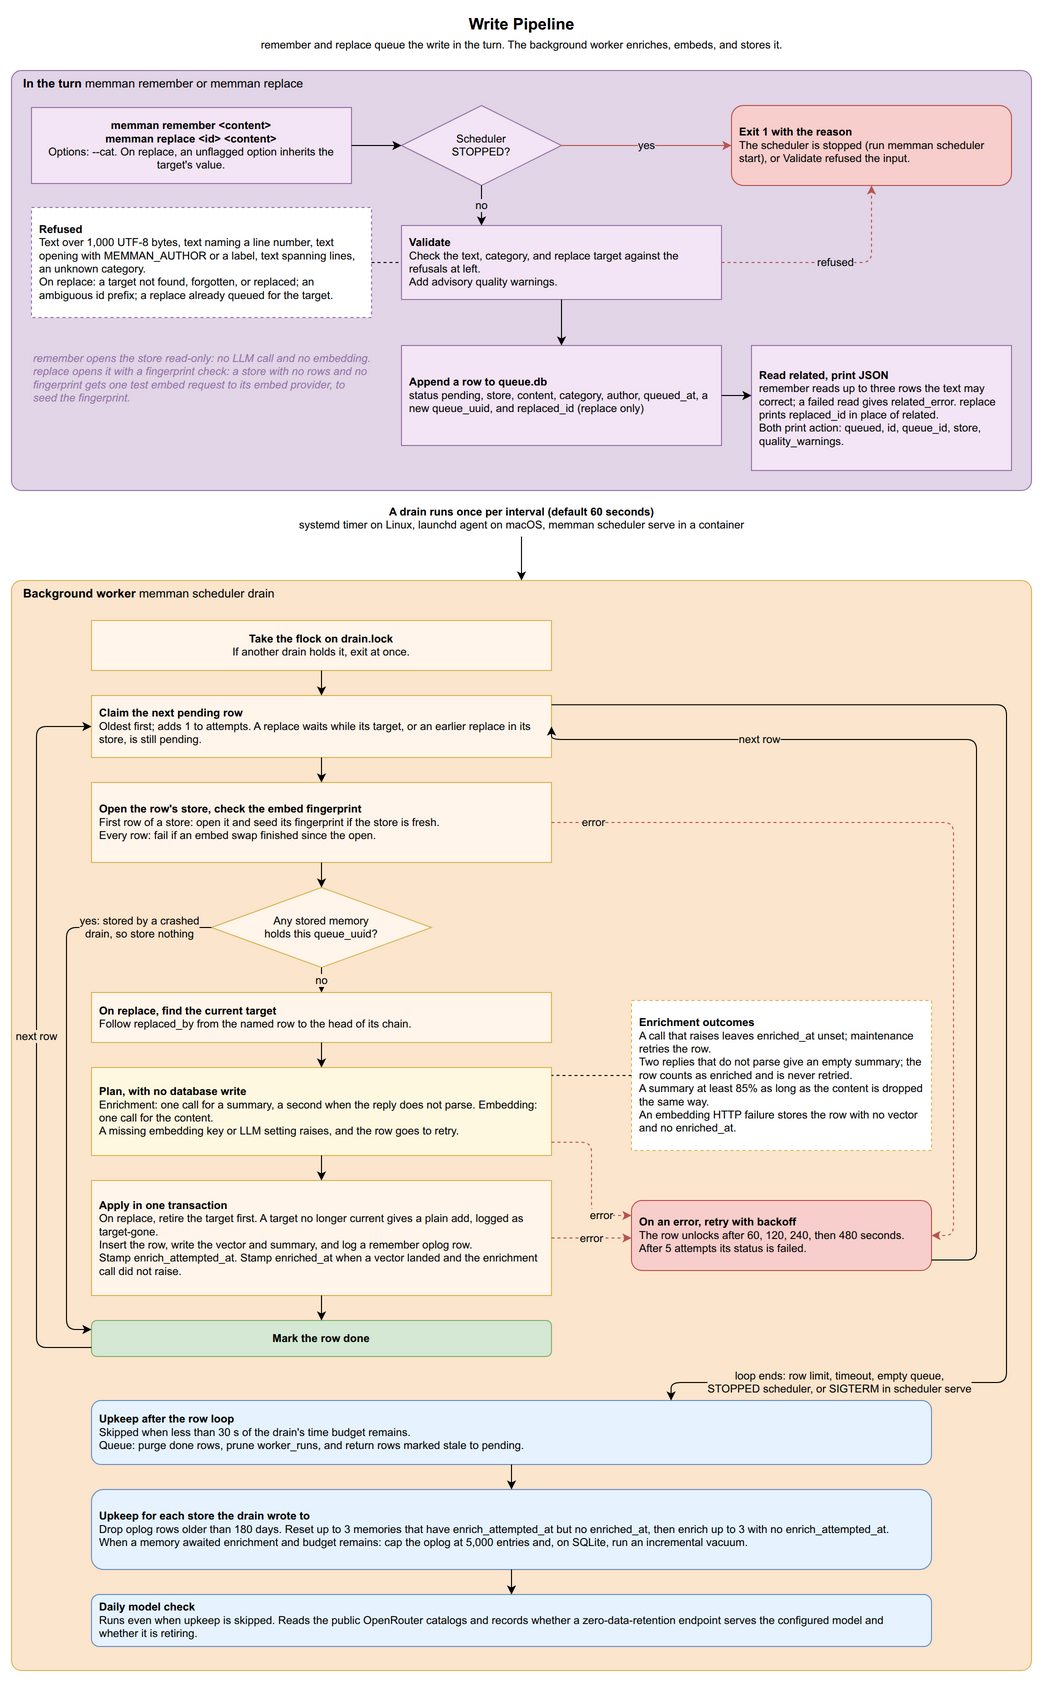

The diagram above was exported from draw.io. Its source (the exported page's mxGraphModel, read from the mxfile embedded in the PNG):
<mxGraphModel dx="1422" dy="1400" grid="1" gridSize="10" guides="1" tooltips="1" connect="1" arrows="1" fold="1" page="1" pageScale="1" pageWidth="1100" pageHeight="1700" math="0" shadow="0">
  <root>
    <mxCell id="0" />
    <mxCell id="1" parent="0" />
    <mxCell id="r_title" value="&lt;b&gt;Write Pipeline&lt;/b&gt;&lt;br&gt;&lt;font style=&quot;font-size:11px&quot;&gt;remember and replace queue the write in the turn. The background worker enriches, embeds, and stores it.&lt;/font&gt;" style="text;html=1;align=center;verticalAlign=middle;fontSize=16;strokeColor=none;fillColor=none;" vertex="1" parent="1">
      <mxGeometry x="150" y="10" width="800" height="45" as="geometry" />
    </mxCell>
    <mxCell id="t1_box" value="&lt;b&gt;In the turn&lt;/b&gt;  memman remember or memman replace" style="rounded=1;absoluteArcSize=1;arcSize=20;whiteSpace=wrap;html=1;fillColor=#e1d5e7;strokeColor=#9673a6;verticalAlign=top;fontSize=12;align=left;spacingLeft=10;" vertex="1" parent="1">
      <mxGeometry x="40" y="70" width="1020" height="420" as="geometry" />
    </mxCell>
    <mxCell id="r_start" value="&lt;b&gt;memman remember &amp;lt;content&amp;gt;&lt;br&gt;memman replace &amp;lt;id&amp;gt; &amp;lt;content&amp;gt;&lt;/b&gt;&lt;br&gt;Options: --cat. On replace, an unflagged option inherits the target's value." style="rounded=0;whiteSpace=wrap;html=1;fillColor=#F3E5F5;strokeColor=#9673a6;fontSize=11;align=center;spacingLeft=6;spacingRight=6;" vertex="1" parent="1">
      <mxGeometry x="60" y="107" width="320" height="76" as="geometry" />
    </mxCell>
    <mxCell id="r_check_state" value="Scheduler&lt;br&gt;STOPPED?" style="rhombus;whiteSpace=wrap;html=1;fillColor=#F3E5F5;strokeColor=#9673a6;fontSize=11;" vertex="1" parent="1">
      <mxGeometry x="430" y="105" width="160" height="80" as="geometry" />
    </mxCell>
    <mxCell id="r_reject" value="&lt;b&gt;Exit 1 with the reason&lt;/b&gt;&lt;br&gt;The scheduler is stopped (run memman scheduler start), or Validate refused the input." style="rounded=1;whiteSpace=wrap;html=1;fillColor=#f8cecc;strokeColor=#b85450;fontSize=11;align=left;spacingLeft=6;spacingRight=6;" vertex="1" parent="1">
      <mxGeometry x="760" y="105" width="280" height="80" as="geometry" />
    </mxCell>
    <mxCell id="r_validate" value="&lt;b&gt;Validate&lt;/b&gt;&lt;br&gt;Check the text, category, and replace target against the refusals at left.&lt;br&gt;Add advisory quality warnings." style="rounded=0;whiteSpace=wrap;html=1;fillColor=#F3E5F5;strokeColor=#9673a6;fontSize=11;align=left;spacingLeft=6;spacingRight=6;" vertex="1" parent="1">
      <mxGeometry x="430" y="225" width="320" height="74" as="geometry" />
    </mxCell>
    <mxCell id="r_refusals" value="&lt;b&gt;Refused&lt;/b&gt;&lt;br&gt;Text over 1,000 UTF-8 bytes, text naming a line number, text opening with MEMMAN_AUTHOR or a label, text spanning lines, an unknown category.&lt;br&gt;On replace: a target not found, forgotten, or replaced; an ambiguous id prefix; a replace already queued for the target." style="rounded=0;whiteSpace=wrap;html=1;fillColor=#ffffff;strokeColor=#9673a6;fontSize=11;align=left;spacingLeft=6;spacingRight=6;dashed=1;" vertex="1" parent="1">
      <mxGeometry x="60" y="207" width="340" height="110" as="geometry" />
    </mxCell>
    <mxCell id="r_enqueue" value="&lt;b&gt;Append a row to queue.db&lt;/b&gt;&lt;br&gt;status pending, store, content, category, author, queued_at, a new queue_uuid, and replaced_id (replace only)" style="rounded=0;whiteSpace=wrap;html=1;fillColor=#F3E5F5;strokeColor=#9673a6;fontSize=11;align=left;spacingLeft=6;spacingRight=6;" vertex="1" parent="1">
      <mxGeometry x="430" y="345" width="320" height="100" as="geometry" />
    </mxCell>
    <mxCell id="r_return" value="&lt;b&gt;Read related, print JSON&lt;/b&gt;&lt;br&gt;remember reads up to three rows the text may correct; a failed read gives related_error. replace prints replaced_id in place of related.&lt;br&gt;Both print action: queued, id, queue_id, store, quality_warnings." style="rounded=0;whiteSpace=wrap;html=1;fillColor=#F3E5F5;strokeColor=#9673a6;fontSize=11;align=left;spacingLeft=6;spacingRight=6;" vertex="1" parent="1">
      <mxGeometry x="780" y="345" width="260" height="125" as="geometry" />
    </mxCell>
    <mxCell id="r_t1_note" value="remember opens the store read-only: no LLM call and no embedding. replace opens it with a fingerprint check: a store with no rows and no fingerprint gets one test embed request to its embed provider, to seed the fingerprint." style="text;html=1;whiteSpace=wrap;align=left;verticalAlign=top;fontSize=11;fontStyle=2;fillColor=none;strokeColor=none;fontColor=#9673a6;" vertex="1" parent="1">
      <mxGeometry x="60" y="345" width="340" height="100" as="geometry" />
    </mxCell>
    <mxCell id="r_e1" value="" style="edgeStyle=orthogonalEdgeStyle;rounded=1;html=1;fontSize=11;exitX=1;exitY=0.5;exitDx=0;exitDy=0;entryX=0;entryY=0.5;entryDx=0;entryDy=0;" edge="1" parent="1" source="r_start" target="r_check_state">
      <mxGeometry relative="1" as="geometry" />
    </mxCell>
    <mxCell id="r_e2" value="yes" style="edgeStyle=orthogonalEdgeStyle;rounded=1;html=1;fontSize=11;strokeColor=#b85450;exitX=1;exitY=0.5;exitDx=0;exitDy=0;entryX=0;entryY=0.5;entryDx=0;entryDy=0;labelBackgroundColor=#e1d5e7;" edge="1" parent="1" source="r_check_state" target="r_reject">
      <mxGeometry relative="1" as="geometry" />
    </mxCell>
    <mxCell id="r_e3" value="no" style="edgeStyle=orthogonalEdgeStyle;rounded=1;html=1;fontSize=11;exitX=0.5;exitY=1;exitDx=0;exitDy=0;entryX=0.25;entryY=0;entryDx=0;entryDy=0;labelBackgroundColor=#e1d5e7;" edge="1" parent="1" source="r_check_state" target="r_validate">
      <mxGeometry relative="1" as="geometry" />
    </mxCell>
    <mxCell id="r_e_refused" value="refused" style="edgeStyle=orthogonalEdgeStyle;rounded=1;html=1;fontSize=11;dashed=1;strokeColor=#b85450;exitX=1;exitY=0.5;exitDx=0;exitDy=0;entryX=0.5;entryY=1;entryDx=0;entryDy=0;labelBackgroundColor=#e1d5e7;" edge="1" parent="1" source="r_validate" target="r_reject">
      <mxGeometry relative="1" as="geometry">
        <Array as="points">
          <mxPoint x="900" y="262" />
        </Array>
      </mxGeometry>
    </mxCell>
    <mxCell id="r_e_refusal_note" value="" style="edgeStyle=orthogonalEdgeStyle;rounded=1;html=1;fontSize=11;dashed=1;endArrow=none;exitX=1;exitY=0.5;exitDx=0;exitDy=0;entryX=0;entryY=0.5;entryDx=0;entryDy=0;" edge="1" parent="1" source="r_refusals" target="r_validate">
      <mxGeometry relative="1" as="geometry" />
    </mxCell>
    <mxCell id="r_e4" value="" style="edgeStyle=orthogonalEdgeStyle;rounded=1;html=1;fontSize=11;exitX=0.5;exitY=1;exitDx=0;exitDy=0;entryX=0.5;entryY=0;entryDx=0;entryDy=0;" edge="1" parent="1" source="r_validate" target="r_enqueue">
      <mxGeometry relative="1" as="geometry" />
    </mxCell>
    <mxCell id="r_e5" value="" style="edgeStyle=orthogonalEdgeStyle;rounded=1;html=1;fontSize=11;exitX=1;exitY=0.5;exitDx=0;exitDy=0;entryX=0;entryY=0.4;entryDx=0;entryDy=0;" edge="1" parent="1" source="r_enqueue" target="r_return">
      <mxGeometry relative="1" as="geometry" />
    </mxCell>
    <mxCell id="r_trigger" value="&lt;b&gt;A drain runs once per interval (default 60 seconds)&lt;/b&gt;&lt;br&gt;systemd timer on Linux, launchd agent on macOS, memman scheduler serve in a container" style="text;html=1;align=center;verticalAlign=middle;fontSize=11;fillColor=none;strokeColor=none;" vertex="1" parent="1">
      <mxGeometry x="40" y="500" width="1020" height="36" as="geometry" />
    </mxCell>
    <mxCell id="t2_box" value="&lt;b&gt;Background worker&lt;/b&gt;  memman scheduler drain" style="rounded=1;absoluteArcSize=1;arcSize=20;whiteSpace=wrap;html=1;fillColor=#fce5cd;strokeColor=#d6b656;verticalAlign=top;fontSize=12;align=left;spacingLeft=10;" vertex="1" parent="1">
      <mxGeometry x="40" y="580" width="1020" height="1090" as="geometry" />
    </mxCell>
    <mxCell id="r_trigger_arrow" value="" style="edgeStyle=orthogonalEdgeStyle;rounded=1;html=1;fontSize=11;exitX=0.5;exitY=1;exitDx=0;exitDy=0;entryX=0.5;entryY=0;entryDx=0;entryDy=0;" edge="1" parent="1" source="r_trigger" target="t2_box">
      <mxGeometry relative="1" as="geometry" />
    </mxCell>
    <mxCell id="r_lock" value="&lt;b&gt;Take the flock on drain.lock&lt;/b&gt;&lt;br&gt;If another drain holds it, exit at once." style="rounded=0;whiteSpace=wrap;html=1;fillColor=#FFF5EB;strokeColor=#d6b656;fontSize=11;align=center;spacingLeft=6;spacingRight=6;" vertex="1" parent="1">
      <mxGeometry x="120" y="620" width="460" height="50" as="geometry" />
    </mxCell>
    <mxCell id="r_claim" value="&lt;b&gt;Claim the next pending row&lt;/b&gt;&lt;br&gt;Oldest first; adds 1 to attempts. A replace waits while its target, or an earlier replace in its store, is still pending." style="rounded=0;whiteSpace=wrap;html=1;fillColor=#FFF5EB;strokeColor=#d6b656;fontSize=11;align=left;spacingLeft=6;spacingRight=6;" vertex="1" parent="1">
      <mxGeometry x="120" y="695" width="460" height="62" as="geometry" />
    </mxCell>
    <mxCell id="r_open" value="&lt;b&gt;Open the row's store, check the embed fingerprint&lt;/b&gt;&lt;br&gt;First row of a store: open it and seed its fingerprint if the store is fresh.&lt;br&gt;Every row: fail if an embed swap finished since the open." style="rounded=0;whiteSpace=wrap;html=1;fillColor=#FFF5EB;strokeColor=#d6b656;fontSize=11;align=left;spacingLeft=6;spacingRight=6;" vertex="1" parent="1">
      <mxGeometry x="120" y="782" width="460" height="80" as="geometry" />
    </mxCell>
    <mxCell id="r_idem" value="Any stored memory&lt;br&gt;holds this queue_uuid?" style="rhombus;whiteSpace=wrap;html=1;fillColor=#FFF5EB;strokeColor=#d6b656;fontSize=11;" vertex="1" parent="1">
      <mxGeometry x="240" y="887" width="220" height="80" as="geometry" />
    </mxCell>
    <mxCell id="r_redirect" value="&lt;b&gt;On replace, find the current target&lt;/b&gt;&lt;br&gt;Follow replaced_by from the named row to the head of its chain." style="rounded=0;whiteSpace=wrap;html=1;fillColor=#FFF5EB;strokeColor=#d6b656;fontSize=11;align=left;spacingLeft=6;spacingRight=6;" vertex="1" parent="1">
      <mxGeometry x="120" y="992" width="460" height="50" as="geometry" />
    </mxCell>
    <mxCell id="r_plan" value="&lt;b&gt;Plan, with no database write&lt;/b&gt;&lt;br&gt;Enrichment: one call for a summary, a second when the reply does not parse. Embedding: one call for the content.&lt;br&gt;A missing embedding key or LLM setting raises, and the row goes to retry." style="rounded=0;whiteSpace=wrap;html=1;fillColor=#FFF8E1;strokeColor=#d6b656;fontSize=11;align=left;spacingLeft=6;spacingRight=6;" vertex="1" parent="1">
      <mxGeometry x="120" y="1067" width="460" height="88" as="geometry" />
    </mxCell>
    <mxCell id="r_enrich_note" value="&lt;b&gt;Enrichment outcomes&lt;/b&gt;&lt;br&gt;A call that raises leaves enriched_at unset; maintenance retries the row.&lt;br&gt;Two replies that do not parse give an empty summary; the row counts as enriched and is never retried.&lt;br&gt;A summary at least 85% as long as the content is dropped the same way.&lt;br&gt;An embedding HTTP failure stores the row with no vector and no enriched_at." style="rounded=0;whiteSpace=wrap;html=1;fillColor=#ffffff;strokeColor=#d6b656;fontSize=11;align=left;spacingLeft=6;spacingRight=6;dashed=1;" vertex="1" parent="1">
      <mxGeometry x="660" y="1000" width="300" height="150" as="geometry" />
    </mxCell>
    <mxCell id="r_apply" value="&lt;b&gt;Apply in one transaction&lt;/b&gt;&lt;br&gt;On replace, retire the target first. A target no longer current gives a plain add, logged as target-gone.&lt;br&gt;Insert the row, write the vector and summary, and log a remember oplog row.&lt;br&gt;Stamp enrich_attempted_at. Stamp enriched_at when a vector landed and the enrichment call did not raise." style="rounded=0;whiteSpace=wrap;html=1;fillColor=#FFF5EB;strokeColor=#d6b656;fontSize=11;align=left;spacingLeft=6;spacingRight=6;" vertex="1" parent="1">
      <mxGeometry x="120" y="1180" width="460" height="115" as="geometry" />
    </mxCell>
    <mxCell id="r_done" value="&lt;b&gt;Mark the row done&lt;/b&gt;" style="rounded=1;whiteSpace=wrap;html=1;fillColor=#d5e8d4;strokeColor=#82b366;fontSize=11;" vertex="1" parent="1">
      <mxGeometry x="120" y="1320" width="460" height="36" as="geometry" />
    </mxCell>
    <mxCell id="r_failed" value="&lt;b&gt;On an error, retry with backoff&lt;/b&gt;&lt;br&gt;The row unlocks after 60, 120, 240, then 480 seconds. After 5 attempts its status is failed." style="rounded=1;whiteSpace=wrap;html=1;fillColor=#f8cecc;strokeColor=#b85450;fontSize=11;align=left;spacingLeft=6;spacingRight=6;" vertex="1" parent="1">
      <mxGeometry x="660" y="1200" width="300" height="70" as="geometry" />
    </mxCell>
    <mxCell id="r_maint" value="&lt;b&gt;Upkeep after the row loop&lt;/b&gt;&lt;br&gt;Skipped when less than 30 s of the drain's time budget remains.&lt;br&gt;Queue: purge done rows, prune worker_runs, and return rows marked stale to pending." style="rounded=1;whiteSpace=wrap;html=1;fillColor=#E6F3FF;strokeColor=#6c8ebf;fontSize=11;align=left;spacingLeft=6;spacingRight=6;" vertex="1" parent="1">
      <mxGeometry x="120" y="1400" width="840" height="64" as="geometry" />
    </mxCell>
    <mxCell id="r_maint_store" value="&lt;b&gt;Upkeep for each store the drain wrote to&lt;/b&gt;&lt;br&gt;Drop oplog rows older than 180 days. Reset up to 3 memories that have enrich_attempted_at but no enriched_at, then enrich up to 3 with no enrich_attempted_at.&lt;br&gt;When a memory awaited enrichment and budget remains: cap the oplog at 5,000 entries and, on SQLite, run an incremental vacuum." style="rounded=1;whiteSpace=wrap;html=1;fillColor=#E6F3FF;strokeColor=#6c8ebf;fontSize=11;align=left;spacingLeft=6;spacingRight=6;" vertex="1" parent="1">
      <mxGeometry x="120" y="1489" width="840" height="80" as="geometry" />
    </mxCell>
    <mxCell id="r_model" value="&lt;b&gt;Daily model check&lt;/b&gt;&lt;br&gt;Runs even when upkeep is skipped. Reads the public OpenRouter catalogs and records whether a zero-data-retention endpoint serves the configured model and whether it is retiring." style="rounded=1;whiteSpace=wrap;html=1;fillColor=#E6F3FF;strokeColor=#6c8ebf;fontSize=11;align=left;spacingLeft=6;spacingRight=6;" vertex="1" parent="1">
      <mxGeometry x="120" y="1594" width="840" height="52" as="geometry" />
    </mxCell>
    <mxCell id="r_e_lock_claim" value="" style="edgeStyle=orthogonalEdgeStyle;rounded=1;html=1;fontSize=11;exitX=0.5;exitY=1;exitDx=0;exitDy=0;entryX=0.5;entryY=0;entryDx=0;entryDy=0;" edge="1" parent="1" source="r_lock" target="r_claim">
      <mxGeometry relative="1" as="geometry" />
    </mxCell>
    <mxCell id="r_e_claim_open" value="" style="edgeStyle=orthogonalEdgeStyle;rounded=1;html=1;fontSize=11;exitX=0.5;exitY=1;exitDx=0;exitDy=0;entryX=0.5;entryY=0;entryDx=0;entryDy=0;" edge="1" parent="1" source="r_claim" target="r_open">
      <mxGeometry relative="1" as="geometry" />
    </mxCell>
    <mxCell id="r_e_open_idem" value="" style="edgeStyle=orthogonalEdgeStyle;rounded=1;html=1;fontSize=11;exitX=0.5;exitY=1;exitDx=0;exitDy=0;entryX=0.5;entryY=0;entryDx=0;entryDy=0;" edge="1" parent="1" source="r_open" target="r_idem">
      <mxGeometry relative="1" as="geometry" />
    </mxCell>
    <mxCell id="r_e_idem_redirect" value="no" style="edgeStyle=orthogonalEdgeStyle;rounded=1;html=1;fontSize=11;labelBackgroundColor=#fce5cd;exitX=0.5;exitY=1;exitDx=0;exitDy=0;entryX=0.5;entryY=0;entryDx=0;entryDy=0;" edge="1" parent="1" source="r_idem" target="r_redirect">
      <mxGeometry relative="1" as="geometry" />
    </mxCell>
    <mxCell id="r_e_idem_done" value="yes: stored by a crashed&lt;br&gt;drain, so store nothing" style="edgeStyle=orthogonalEdgeStyle;rounded=1;html=1;fontSize=11;labelBackgroundColor=#fce5cd;exitX=0;exitY=0.5;exitDx=0;exitDy=0;entryX=0;entryY=0.25;entryDx=0;entryDy=0;" edge="1" parent="1" source="r_idem" target="r_done">
      <mxGeometry x="-0.75" relative="1" as="geometry">
        <Array as="points">
          <mxPoint x="95" y="927" />
          <mxPoint x="95" y="1329" />
        </Array>
      </mxGeometry>
    </mxCell>
    <mxCell id="r_e_redirect_plan" value="" style="edgeStyle=orthogonalEdgeStyle;rounded=1;html=1;fontSize=11;exitX=0.5;exitY=1;exitDx=0;exitDy=0;entryX=0.5;entryY=0;entryDx=0;entryDy=0;" edge="1" parent="1" source="r_redirect" target="r_plan">
      <mxGeometry relative="1" as="geometry" />
    </mxCell>
    <mxCell id="r_e_plan_apply" value="" style="edgeStyle=orthogonalEdgeStyle;rounded=1;html=1;fontSize=11;exitX=0.5;exitY=1;exitDx=0;exitDy=0;entryX=0.5;entryY=0;entryDx=0;entryDy=0;" edge="1" parent="1" source="r_plan" target="r_apply">
      <mxGeometry relative="1" as="geometry" />
    </mxCell>
    <mxCell id="r_e_apply_done" value="" style="edgeStyle=orthogonalEdgeStyle;rounded=1;html=1;fontSize=11;exitX=0.5;exitY=1;exitDx=0;exitDy=0;entryX=0.5;entryY=0;entryDx=0;entryDy=0;" edge="1" parent="1" source="r_apply" target="r_done">
      <mxGeometry relative="1" as="geometry" />
    </mxCell>
    <mxCell id="r_e_open_fail" value="error" style="edgeStyle=orthogonalEdgeStyle;rounded=1;html=1;fontSize=11;dashed=1;strokeColor=#b85450;labelBackgroundColor=#fce5cd;exitX=1;exitY=0.5;exitDx=0;exitDy=0;entryX=1;entryY=0.5;entryDx=0;entryDy=0;" edge="1" parent="1" source="r_open" target="r_failed">
      <mxGeometry x="-0.9" relative="1" as="geometry">
        <Array as="points">
          <mxPoint x="982" y="822" />
          <mxPoint x="982" y="1235" />
        </Array>
      </mxGeometry>
    </mxCell>
    <mxCell id="r_e_plan_fail" value="error" style="edgeStyle=orthogonalEdgeStyle;rounded=1;html=1;fontSize=11;dashed=1;strokeColor=#b85450;labelBackgroundColor=#fce5cd;exitX=1;exitY=0.85;exitDx=0;exitDy=0;entryX=0;entryY=0.214;entryDx=0;entryDy=0;" edge="1" parent="1" source="r_plan" target="r_failed">
      <mxGeometry x="0.6" relative="1" as="geometry">
        <Array as="points">
          <mxPoint x="620" y="1142" />
          <mxPoint x="620" y="1215" />
        </Array>
      </mxGeometry>
    </mxCell>
    <mxCell id="r_e_fail" value="error" style="edgeStyle=orthogonalEdgeStyle;rounded=1;html=1;fontSize=11;dashed=1;strokeColor=#b85450;labelBackgroundColor=#fce5cd;exitX=1;exitY=0.5;exitDx=0;exitDy=0;entryX=0;entryY=0.536;entryDx=0;entryDy=0;" edge="1" parent="1" source="r_apply" target="r_failed">
      <mxGeometry relative="1" as="geometry" />
    </mxCell>
    <mxCell id="r_e_enrich_note" value="" style="edgeStyle=orthogonalEdgeStyle;rounded=1;html=1;fontSize=11;dashed=1;endArrow=none;exitX=0;exitY=0.5;exitDx=0;exitDy=0;entryX=1;entryY=0.09;entryDx=0;entryDy=0;" edge="1" parent="1" source="r_enrich_note" target="r_plan">
      <mxGeometry relative="1" as="geometry" />
    </mxCell>
    <mxCell id="r_e_loop" value="next row" style="edgeStyle=orthogonalEdgeStyle;rounded=1;html=1;fontSize=11;labelBackgroundColor=#fce5cd;exitX=0;exitY=0.75;exitDx=0;exitDy=0;entryX=0;entryY=0.5;entryDx=0;entryDy=0;" edge="1" parent="1" source="r_done" target="r_claim">
      <mxGeometry relative="1" as="geometry">
        <Array as="points">
          <mxPoint x="65" y="1347" />
          <mxPoint x="65" y="726" />
        </Array>
      </mxGeometry>
    </mxCell>
    <mxCell id="r_e_fail_loop" value="next row" style="edgeStyle=orthogonalEdgeStyle;rounded=1;html=1;fontSize=11;labelBackgroundColor=#fce5cd;exitX=1;exitY=0.85;exitDx=0;exitDy=0;entryX=1;entryY=0.5;entryDx=0;entryDy=0;" edge="1" parent="1" source="r_failed" target="r_claim">
      <mxGeometry x="0.56" relative="1" as="geometry">
        <Array as="points">
          <mxPoint x="1005" y="1259" />
          <mxPoint x="1005" y="739" />
          <mxPoint x="580" y="739" />
        </Array>
      </mxGeometry>
    </mxCell>
    <mxCell id="r_e_done_maint" value="loop ends: row limit, timeout, empty queue,&lt;br&gt;STOPPED scheduler, or SIGTERM in scheduler serve" style="edgeStyle=orthogonalEdgeStyle;rounded=1;html=1;fontSize=11;labelBackgroundColor=#fce5cd;exitX=1;exitY=0.15;exitDx=0;exitDy=0;entryX=0.69;entryY=0;entryDx=0;entryDy=0;" edge="1" parent="1" source="r_claim" target="r_maint">
      <mxGeometry x="0.75" relative="1" as="geometry">
        <Array as="points">
          <mxPoint x="1035" y="704" />
          <mxPoint x="1035" y="1382" />
          <mxPoint x="700" y="1382" />
        </Array>
      </mxGeometry>
    </mxCell>
    <mxCell id="r_e_maint_store" value="" style="edgeStyle=orthogonalEdgeStyle;rounded=1;html=1;fontSize=11;exitX=0.5;exitY=1;exitDx=0;exitDy=0;entryX=0.5;entryY=0;entryDx=0;entryDy=0;" edge="1" parent="1" source="r_maint" target="r_maint_store">
      <mxGeometry relative="1" as="geometry" />
    </mxCell>
    <mxCell id="r_e_store_model" value="" style="edgeStyle=orthogonalEdgeStyle;rounded=1;html=1;fontSize=11;exitX=0.5;exitY=1;exitDx=0;exitDy=0;entryX=0.5;entryY=0;entryDx=0;entryDy=0;" edge="1" parent="1" source="r_maint_store" target="r_model">
      <mxGeometry relative="1" as="geometry" />
    </mxCell>
  </root>
</mxGraphModel>